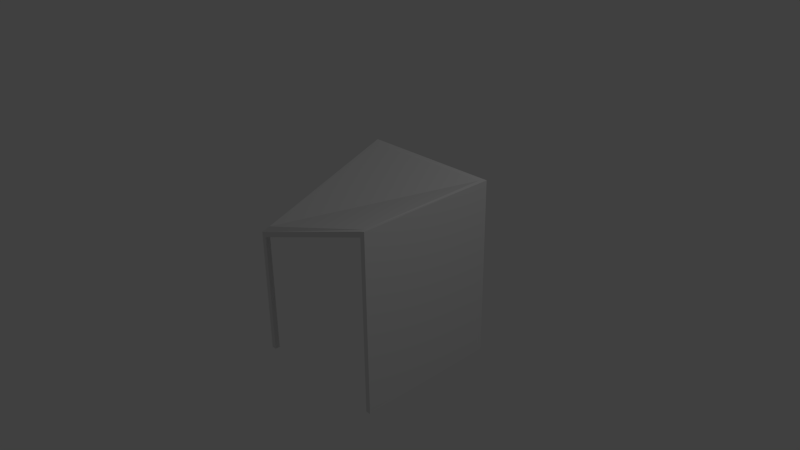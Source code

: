 # Source: salle_angle.blend  (saved by Blender 2.61.0; exported with 4.5.12 LTS)
import bpy
from mathutils import Matrix  # noqa: F401  (used for matrix-valued properties, if any)

bpy.ops.wm.read_factory_settings(use_empty=True)
scene = bpy.context.scene
scene.name = 'Scene'

# ---- collections
col_collection_1 = bpy.data.collections.new('Collection 1'); scene.collection.children.link(col_collection_1)

# ---- materials (node trees are filled in below, after node groups)
mat_material = bpy.data.materials.new('Material')
mat_material.alpha_threshold = 0.0
mat_material.use_transparent_shadow = False
mat_material.roughness = 0.5
mat_material.line_color = (0.0, 0.0, 0.0, 1.0)

# ---- material node trees

# ---- world
world_world = bpy.data.worlds.new('World'); scene.world = world_world
world_world.color = (0.05088, 0.05088, 0.05088)
world_world.use_sun_shadow = False
world_world.sun_shadow_jitter_overblur = 0.0
world_world.cycles.sampling_method = 'MANUAL'
world_world.cycles.sample_map_resolution = 256

# ---- cameras
cam_camera = bpy.data.cameras.new('Camera')
cam_camera.clip_end = 100.0
cam_camera.lens = 35.0
cam_camera.sensor_width = 32.0
cam_camera.sensor_height = 18.0
cam_camera.ortho_scale = 7.314
cam_camera.dof.focus_distance = 0.0
cam_camera.dof.aperture_fstop = 128.0

# ---- lights
light_lamp = bpy.data.lights.new('Lamp', 'POINT')
light_lamp.transmission_factor = 0.0
light_lamp.cutoff_distance = 30.0
light_lamp.energy = 100.0
light_lamp.shadow_buffer_clip_start = 1.001
light_lamp.shadow_soft_size = 1.0
light_lamp.shadow_maximum_resolution = 0.006
light_lamp.use_absolute_resolution = True
light_lamp.cycles.use_multiple_importance_sampling = False

# ---- meshes
me_cube = bpy.data.meshes.new('Cube')
me_cube.from_pydata([(1.0, 1.0, -0.9629), (1.0, -1.0, -0.9629), (-1.0, -1.0, -0.9629), (-1.0, 1.0, -0.9629), (1.0, 1.0, 0.6905), (1.0, -1.0, 0.6905), (-1.0, -1.0, 0.2105), (-1.0, 1.0, 0.6905), (1.0, 0.9333, -0.9629), (1.0, -0.9333, -0.9629), (-1.0, -0.9333, -0.9629), (-1.0, 0.9333, -0.9629), (1.0, 0.9333, 0.6905), (1.0, -0.9333, 0.6905), (-1.0, -0.9333, 0.2233), (-1.0, 0.9333, 0.6739), (1.0, 1.0, -0.9149), (1.0, 1.0, 0.6425), (1.0, -1.0, -0.9149), (1.0, -1.0, 0.6425), (-1.0, -1.0, -0.9149), (-1.0, -1.0, 0.1625), (-1.0, 1.0, -0.9149), (-1.0, 1.0, 0.6425), (1.0, 0.9333, -0.9149), (1.0, 0.9333, 0.6425), (1.0, -0.9333, -0.9149), (1.0, -0.9333, 0.6425), (-1.0, -0.9333, -0.9149), (-1.0, -0.9333, 0.1753), (-1.0, 0.9333, -0.9149), (-1.0, 0.9333, 0.6265), (0.9333, 1.0, -0.9629), (-0.9333, 1.0, -0.9629), (0.9333, -1.0, -0.9629), (0.9333, 1.0, 0.6905), (-0.9333, 1.0, 0.6905), (0.9333, -1.0, 0.6765), (0.9333, 0.9333, -0.9629), (-0.9333, 0.9333, -0.9629), (0.9333, -0.9333, -0.9629), (0.9333, 0.9333, 0.6884), (0.9333, -0.9333, 0.6778), (0.9333, -1.0, -0.9149), (0.9333, -1.0, 0.629), (0.9333, 1.0, 0.6425), (-0.9333, 1.0, 0.6425), (0.9333, 1.0, -0.9149), (-0.9333, 1.0, -0.9149), (-0.9333, 1.0, -0.9149), (-0.9333, 1.0, 0.6425), (-0.9333, -1.0, 0.1753), (-0.9333, -1.0, -0.9149), (-0.9333, -0.9333, 0.2614), (-0.9333, 0.9333, 0.6758), (-0.9333, -0.9333, -0.9629), (-0.9333, 0.9333, -0.9629), (-0.9333, -1.0, 0.2233), (-0.9333, 1.0, 0.6905), (-0.9333, -1.0, -0.9629), (-0.9333, 1.0, -0.9629), (-0.9333, -0.9333, 0.2103), (-0.9333, -0.9333, -0.9149), (-0.9333, 0.9333, 0.6424), (-0.9333, 0.9333, -0.9148), (0.9333, 0.9333, -0.9148), (0.9333, 0.9333, 0.6424), (0.9333, -0.9333, -0.9149), (0.9333, -0.9333, 0.6425)], [(48, 64), (41, 66), (47, 65), (42, 68)], [(12, 25, 17, 4), (25, 24, 16, 17), (0, 16, 24, 8), (13, 27, 25, 12), (27, 26, 24, 25), (26, 9, 8, 24), (5, 19, 27, 13), (19, 18, 26, 27), (18, 1, 9, 26), (14, 29, 21, 6), (29, 28, 20, 21), (28, 10, 2, 20), (15, 31, 29, 14), (7, 23, 31, 15), (23, 22, 30, 31), (22, 3, 11, 30), (32, 0, 8, 38), (38, 39, 33, 32), (56, 11, 3, 60), (9, 40, 38, 8), (1, 34, 40, 9), (59, 2, 10, 55), (15, 54, 58, 7), (54, 41, 35, 36), (41, 12, 4, 35), (14, 53, 54, 15), (53, 42, 41, 54), (42, 13, 12, 41), (6, 57, 53, 14), (57, 37, 42, 53), (37, 5, 13, 42), (18, 43, 34, 1), (52, 20, 2, 59), (19, 44, 43, 18), (51, 21, 20, 52), (5, 37, 44, 19), (37, 57, 51, 44), (57, 6, 21, 51), (17, 45, 35, 4), (45, 46, 36, 35), (50, 23, 7, 58), (16, 47, 45, 17), (47, 48, 46, 45), (49, 22, 23, 50), (0, 32, 47, 16), (32, 33, 48, 47), (60, 3, 22, 49), (10, 28, 62, 55), (52, 59, 55, 62), (28, 29, 61, 62), (51, 52, 62, 61), (14, 53, 61, 29), (57, 53, 61, 51), (11, 56, 64, 30), (30, 64, 63, 31), (15, 31, 63, 54), (36, 46, 63, 54), (8, 24, 65, 38), (63, 64, 65, 66), (38, 65, 64, 56), (34, 43, 67, 40), (43, 44, 68, 67), (38, 40, 67, 65), (65, 67, 68, 66), (61, 63, 66, 68), (44, 51, 61, 68)])
me_cube.materials.append(mat_material)
me_cube.use_remesh_preserve_volume = False
me_cube.use_remesh_preserve_attributes = False
me_cube.use_mirror_vertex_groups = False
me_cube.update()

# ---- objects
ob_cube = bpy.data.objects.new('Cube', me_cube)
ob_lamp = bpy.data.objects.new('Lamp', light_lamp)
ob_camera = bpy.data.objects.new('Camera', cam_camera)

# ---- transforms, parenting, visibility, modifiers, constraints
ob_cube.location = (0.0, 0.0, 0.0)
ob_cube.scale = (1.0, 1.0, 1.5)
ob_cube.lock_rotations_4d = False
ob_cube.empty_display_type = 'ARROWS'
ob_cube.lineart.crease_threshold = 0.0
ob_lamp.location = (4.076, 1.005, 5.904)
ob_lamp.rotation_euler = (0.6503, 0.05522, 1.866)
ob_lamp.lock_rotations_4d = False
ob_lamp.empty_display_type = 'ARROWS'
ob_lamp.color = (0.0, 0.0, 0.0, 0.0)
ob_lamp.lineart.crease_threshold = 0.0
ob_camera.location = (7.481, -6.508, 5.344)
ob_camera.rotation_euler = (1.109, 0.01082, 0.8149)
ob_camera.lock_rotations_4d = False
ob_camera.empty_display_type = 'ARROWS'
ob_camera.color = (0.0, 0.0, 0.0, 0.0)
ob_camera.display_type = 'WIRE'
ob_camera.lineart.crease_threshold = 0.0

# ---- collection membership
col_collection_1.objects.link(ob_cube)
col_collection_1.objects.link(ob_lamp)
col_collection_1.objects.link(ob_camera)

# ---- scene / render settings (as saved in the file)
scene.camera = ob_camera
scene.frame_start = 1; scene.frame_end = 250; scene.frame_set(1)
scene.render.engine = 'BLENDER_EEVEE_NEXT'
scene.render.image_settings.color_mode = 'RGB'
scene.render.image_settings.compression = 90
scene.render.resolution_percentage = 50
scene.render.dither_intensity = 0.0
scene.render.bake_margin = 2
scene.render.bake_bias = 0.0
scene.cycles.use_denoising = False
scene.cycles.samples = 10
scene.cycles.sampling_pattern = 'TABULATED_SOBOL'
scene.cycles.light_sampling_threshold = 0.0
scene.cycles.use_adaptive_sampling = False
scene.cycles.use_light_tree = False
scene.cycles.blur_glossy = 0.0
scene.cycles.volume_bounces = 1
scene.cycles.pixel_filter_type = 'GAUSSIAN'
scene.cycles.sample_clamp_indirect = 0.0
scene.view_settings.view_transform = 'Standard'
bpy.context.view_layer.update()
